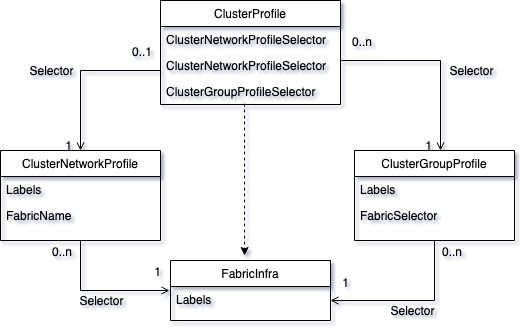

The diagram above was exported from draw.io. Its source (the exported page's mxGraphModel, read from the mxfile embedded in the PNG):
<mxGraphModel dx="1042" dy="681" grid="1" gridSize="10" guides="1" tooltips="1" connect="1" arrows="1" fold="1" page="1" pageScale="1" pageWidth="827" pageHeight="1169" math="0" shadow="0">
  <root>
    <mxCell id="WIyWlLk6GJQsqaUBKTNV-0" />
    <mxCell id="WIyWlLk6GJQsqaUBKTNV-1" parent="WIyWlLk6GJQsqaUBKTNV-0" />
    <mxCell id="zkfFHV4jXpPFQw0GAbJ--0" value="ClusterProfile" style="swimlane;fontStyle=0;align=center;verticalAlign=top;childLayout=stackLayout;horizontal=1;startSize=26;horizontalStack=0;resizeParent=1;resizeLast=0;collapsible=1;marginBottom=0;rounded=0;shadow=0;strokeWidth=1;" parent="WIyWlLk6GJQsqaUBKTNV-1" vertex="1">
      <mxGeometry x="220" y="120" width="180" height="104" as="geometry">
        <mxRectangle x="230" y="140" width="160" height="26" as="alternateBounds" />
      </mxGeometry>
    </mxCell>
    <mxCell id="zkfFHV4jXpPFQw0GAbJ--3" value="ClusterNetworkProfileSelector&#10;" style="text;align=left;verticalAlign=top;spacingLeft=4;spacingRight=4;overflow=hidden;rotatable=0;points=[[0,0.5],[1,0.5]];portConstraint=eastwest;rounded=0;shadow=0;html=0;" parent="zkfFHV4jXpPFQw0GAbJ--0" vertex="1">
      <mxGeometry y="26" width="180" height="26" as="geometry" />
    </mxCell>
    <mxCell id="6nBZAch2Ved1OqqHZVLA-10" value="ClusterNetworkProfileSelector&#10;" style="text;align=left;verticalAlign=top;spacingLeft=4;spacingRight=4;overflow=hidden;rotatable=0;points=[[0,0.5],[1,0.5]];portConstraint=eastwest;rounded=0;shadow=0;html=0;" vertex="1" parent="zkfFHV4jXpPFQw0GAbJ--0">
      <mxGeometry y="52" width="180" height="26" as="geometry" />
    </mxCell>
    <mxCell id="zkfFHV4jXpPFQw0GAbJ--2" value="ClusterGroupProfileSelector" style="text;align=left;verticalAlign=top;spacingLeft=4;spacingRight=4;overflow=hidden;rotatable=0;points=[[0,0.5],[1,0.5]];portConstraint=eastwest;rounded=0;shadow=0;html=0;" parent="zkfFHV4jXpPFQw0GAbJ--0" vertex="1">
      <mxGeometry y="78" width="180" height="26" as="geometry" />
    </mxCell>
    <mxCell id="zkfFHV4jXpPFQw0GAbJ--6" value="FabricInfra" style="swimlane;fontStyle=0;align=center;verticalAlign=top;childLayout=stackLayout;horizontal=1;startSize=26;horizontalStack=0;resizeParent=1;resizeLast=0;collapsible=1;marginBottom=0;rounded=0;shadow=0;strokeWidth=1;" parent="WIyWlLk6GJQsqaUBKTNV-1" vertex="1">
      <mxGeometry x="230" y="380" width="160" height="60" as="geometry">
        <mxRectangle x="130" y="380" width="160" height="26" as="alternateBounds" />
      </mxGeometry>
    </mxCell>
    <mxCell id="zkfFHV4jXpPFQw0GAbJ--7" value="Labels" style="text;align=left;verticalAlign=top;spacingLeft=4;spacingRight=4;overflow=hidden;rotatable=0;points=[[0,0.5],[1,0.5]];portConstraint=eastwest;" parent="zkfFHV4jXpPFQw0GAbJ--6" vertex="1">
      <mxGeometry y="26" width="160" height="26" as="geometry" />
    </mxCell>
    <mxCell id="zkfFHV4jXpPFQw0GAbJ--17" value="ClusterGroupProfile" style="swimlane;fontStyle=0;align=center;verticalAlign=top;childLayout=stackLayout;horizontal=1;startSize=26;horizontalStack=0;resizeParent=1;resizeLast=0;collapsible=1;marginBottom=0;rounded=0;shadow=0;strokeWidth=1;" parent="WIyWlLk6GJQsqaUBKTNV-1" vertex="1">
      <mxGeometry x="414" y="270" width="160" height="90" as="geometry">
        <mxRectangle x="550" y="140" width="160" height="26" as="alternateBounds" />
      </mxGeometry>
    </mxCell>
    <mxCell id="zkfFHV4jXpPFQw0GAbJ--18" value="Labels" style="text;align=left;verticalAlign=top;spacingLeft=4;spacingRight=4;overflow=hidden;rotatable=0;points=[[0,0.5],[1,0.5]];portConstraint=eastwest;" parent="zkfFHV4jXpPFQw0GAbJ--17" vertex="1">
      <mxGeometry y="26" width="160" height="26" as="geometry" />
    </mxCell>
    <mxCell id="zkfFHV4jXpPFQw0GAbJ--19" value="FabricSelector" style="text;align=left;verticalAlign=top;spacingLeft=4;spacingRight=4;overflow=hidden;rotatable=0;points=[[0,0.5],[1,0.5]];portConstraint=eastwest;rounded=0;shadow=0;html=0;" parent="zkfFHV4jXpPFQw0GAbJ--17" vertex="1">
      <mxGeometry y="52" width="160" height="26" as="geometry" />
    </mxCell>
    <mxCell id="zkfFHV4jXpPFQw0GAbJ--26" value="" style="endArrow=open;shadow=0;strokeWidth=1;rounded=0;endFill=1;edgeStyle=elbowEdgeStyle;elbow=vertical;exitX=1;exitY=0.5;exitDx=0;exitDy=0;" parent="WIyWlLk6GJQsqaUBKTNV-1" source="zkfFHV4jXpPFQw0GAbJ--3" target="zkfFHV4jXpPFQw0GAbJ--17" edge="1">
      <mxGeometry x="0.5" y="41" relative="1" as="geometry">
        <mxPoint x="500" y="170" as="sourcePoint" />
        <mxPoint x="540" y="192" as="targetPoint" />
        <mxPoint x="-40" y="32" as="offset" />
        <Array as="points">
          <mxPoint x="500" y="180" />
        </Array>
      </mxGeometry>
    </mxCell>
    <mxCell id="zkfFHV4jXpPFQw0GAbJ--27" value="0..n" style="resizable=0;align=left;verticalAlign=bottom;labelBackgroundColor=none;fontSize=12;" parent="zkfFHV4jXpPFQw0GAbJ--26" connectable="0" vertex="1">
      <mxGeometry x="-1" relative="1" as="geometry">
        <mxPoint x="10" y="11" as="offset" />
      </mxGeometry>
    </mxCell>
    <mxCell id="zkfFHV4jXpPFQw0GAbJ--28" value="1" style="resizable=0;align=right;verticalAlign=bottom;labelBackgroundColor=none;fontSize=12;" parent="zkfFHV4jXpPFQw0GAbJ--26" connectable="0" vertex="1">
      <mxGeometry x="1" relative="1" as="geometry">
        <mxPoint x="-7" y="4" as="offset" />
      </mxGeometry>
    </mxCell>
    <mxCell id="zkfFHV4jXpPFQw0GAbJ--29" value="Selector" style="text;html=1;resizable=0;points=[];;align=center;verticalAlign=middle;labelBackgroundColor=none;rounded=0;shadow=0;strokeWidth=1;fontSize=12;" parent="zkfFHV4jXpPFQw0GAbJ--26" vertex="1" connectable="0">
      <mxGeometry x="0.5" y="49" relative="1" as="geometry">
        <mxPoint x="-19" y="-27" as="offset" />
      </mxGeometry>
    </mxCell>
    <mxCell id="6nBZAch2Ved1OqqHZVLA-6" value="" style="endArrow=open;shadow=0;strokeWidth=1;rounded=0;endFill=1;edgeStyle=elbowEdgeStyle;elbow=vertical;exitX=0;exitY=0.5;exitDx=0;exitDy=0;" edge="1" parent="WIyWlLk6GJQsqaUBKTNV-1" source="zkfFHV4jXpPFQw0GAbJ--2">
      <mxGeometry x="0.5" y="41" relative="1" as="geometry">
        <mxPoint x="110" y="150" as="sourcePoint" />
        <mxPoint x="140" y="270" as="targetPoint" />
        <mxPoint x="-40" y="32" as="offset" />
        <Array as="points">
          <mxPoint x="140" y="190" />
        </Array>
      </mxGeometry>
    </mxCell>
    <mxCell id="6nBZAch2Ved1OqqHZVLA-7" value="0..1" style="resizable=0;align=left;verticalAlign=bottom;labelBackgroundColor=none;fontSize=12;" connectable="0" vertex="1" parent="6nBZAch2Ved1OqqHZVLA-6">
      <mxGeometry x="-1" relative="1" as="geometry">
        <mxPoint x="-30" y="-31" as="offset" />
      </mxGeometry>
    </mxCell>
    <mxCell id="6nBZAch2Ved1OqqHZVLA-8" value="1" style="resizable=0;align=right;verticalAlign=bottom;labelBackgroundColor=none;fontSize=12;" connectable="0" vertex="1" parent="6nBZAch2Ved1OqqHZVLA-6">
      <mxGeometry x="1" relative="1" as="geometry">
        <mxPoint x="-7" y="4" as="offset" />
      </mxGeometry>
    </mxCell>
    <mxCell id="6nBZAch2Ved1OqqHZVLA-9" value="Selector" style="text;html=1;resizable=0;points=[];;align=center;verticalAlign=middle;labelBackgroundColor=none;rounded=0;shadow=0;strokeWidth=1;fontSize=12;" vertex="1" connectable="0" parent="6nBZAch2Ved1OqqHZVLA-6">
      <mxGeometry x="0.5" y="49" relative="1" as="geometry">
        <mxPoint x="-79" y="-35" as="offset" />
      </mxGeometry>
    </mxCell>
    <mxCell id="6nBZAch2Ved1OqqHZVLA-11" value="ClusterNetworkProfile" style="swimlane;fontStyle=0;align=center;verticalAlign=top;childLayout=stackLayout;horizontal=1;startSize=26;horizontalStack=0;resizeParent=1;resizeLast=0;collapsible=1;marginBottom=0;rounded=0;shadow=0;strokeWidth=1;" vertex="1" parent="WIyWlLk6GJQsqaUBKTNV-1">
      <mxGeometry x="60" y="270" width="160" height="90" as="geometry">
        <mxRectangle x="550" y="140" width="160" height="26" as="alternateBounds" />
      </mxGeometry>
    </mxCell>
    <mxCell id="6nBZAch2Ved1OqqHZVLA-12" value="Labels" style="text;align=left;verticalAlign=top;spacingLeft=4;spacingRight=4;overflow=hidden;rotatable=0;points=[[0,0.5],[1,0.5]];portConstraint=eastwest;" vertex="1" parent="6nBZAch2Ved1OqqHZVLA-11">
      <mxGeometry y="26" width="160" height="26" as="geometry" />
    </mxCell>
    <mxCell id="6nBZAch2Ved1OqqHZVLA-13" value="FabricName" style="text;align=left;verticalAlign=top;spacingLeft=4;spacingRight=4;overflow=hidden;rotatable=0;points=[[0,0.5],[1,0.5]];portConstraint=eastwest;rounded=0;shadow=0;html=0;" vertex="1" parent="6nBZAch2Ved1OqqHZVLA-11">
      <mxGeometry y="52" width="160" height="26" as="geometry" />
    </mxCell>
    <mxCell id="6nBZAch2Ved1OqqHZVLA-14" value="" style="endArrow=open;shadow=0;strokeWidth=1;rounded=0;endFill=1;edgeStyle=elbowEdgeStyle;elbow=vertical;exitX=0.5;exitY=1;exitDx=0;exitDy=0;entryX=-0.006;entryY=0.154;entryDx=0;entryDy=0;entryPerimeter=0;" edge="1" parent="WIyWlLk6GJQsqaUBKTNV-1" source="6nBZAch2Ved1OqqHZVLA-11" target="zkfFHV4jXpPFQw0GAbJ--7">
      <mxGeometry x="0.5" y="41" relative="1" as="geometry">
        <mxPoint x="230" y="221" as="sourcePoint" />
        <mxPoint x="150" y="280" as="targetPoint" />
        <mxPoint x="-40" y="32" as="offset" />
        <Array as="points">
          <mxPoint x="170" y="410" />
        </Array>
      </mxGeometry>
    </mxCell>
    <mxCell id="6nBZAch2Ved1OqqHZVLA-15" value="0..n" style="resizable=0;align=left;verticalAlign=bottom;labelBackgroundColor=none;fontSize=12;" connectable="0" vertex="1" parent="6nBZAch2Ved1OqqHZVLA-14">
      <mxGeometry x="-1" relative="1" as="geometry">
        <mxPoint x="-30" y="20" as="offset" />
      </mxGeometry>
    </mxCell>
    <mxCell id="6nBZAch2Ved1OqqHZVLA-16" value="1" style="resizable=0;align=right;verticalAlign=bottom;labelBackgroundColor=none;fontSize=12;" connectable="0" vertex="1" parent="6nBZAch2Ved1OqqHZVLA-14">
      <mxGeometry x="1" relative="1" as="geometry">
        <mxPoint x="-7" y="-10" as="offset" />
      </mxGeometry>
    </mxCell>
    <mxCell id="6nBZAch2Ved1OqqHZVLA-17" value="Selector" style="text;html=1;resizable=0;points=[];;align=center;verticalAlign=middle;labelBackgroundColor=none;rounded=0;shadow=0;strokeWidth=1;fontSize=12;" vertex="1" connectable="0" parent="6nBZAch2Ved1OqqHZVLA-14">
      <mxGeometry x="0.5" y="49" relative="1" as="geometry">
        <mxPoint x="-34" y="59" as="offset" />
      </mxGeometry>
    </mxCell>
    <mxCell id="6nBZAch2Ved1OqqHZVLA-22" value="" style="endArrow=open;shadow=0;strokeWidth=1;rounded=0;endFill=1;edgeStyle=elbowEdgeStyle;elbow=vertical;exitX=0.5;exitY=1;exitDx=0;exitDy=0;" edge="1" parent="WIyWlLk6GJQsqaUBKTNV-1" source="zkfFHV4jXpPFQw0GAbJ--17">
      <mxGeometry x="0.5" y="41" relative="1" as="geometry">
        <mxPoint x="410" y="169" as="sourcePoint" />
        <mxPoint x="390" y="420" as="targetPoint" />
        <mxPoint x="-40" y="32" as="offset" />
        <Array as="points">
          <mxPoint x="450" y="420" />
        </Array>
      </mxGeometry>
    </mxCell>
    <mxCell id="6nBZAch2Ved1OqqHZVLA-23" value="0..n" style="resizable=0;align=left;verticalAlign=bottom;labelBackgroundColor=none;fontSize=12;" connectable="0" vertex="1" parent="6nBZAch2Ved1OqqHZVLA-22">
      <mxGeometry x="-1" relative="1" as="geometry">
        <mxPoint x="6" y="20" as="offset" />
      </mxGeometry>
    </mxCell>
    <mxCell id="6nBZAch2Ved1OqqHZVLA-24" value="1" style="resizable=0;align=right;verticalAlign=bottom;labelBackgroundColor=none;fontSize=12;" connectable="0" vertex="1" parent="6nBZAch2Ved1OqqHZVLA-22">
      <mxGeometry x="1" relative="1" as="geometry">
        <mxPoint x="20" y="-9" as="offset" />
      </mxGeometry>
    </mxCell>
    <mxCell id="6nBZAch2Ved1OqqHZVLA-25" value="Selector" style="text;html=1;resizable=0;points=[];;align=center;verticalAlign=middle;labelBackgroundColor=none;rounded=0;shadow=0;strokeWidth=1;fontSize=12;" vertex="1" connectable="0" parent="6nBZAch2Ved1OqqHZVLA-22">
      <mxGeometry x="0.5" y="49" relative="1" as="geometry">
        <mxPoint x="40" y="-39" as="offset" />
      </mxGeometry>
    </mxCell>
    <mxCell id="6nBZAch2Ved1OqqHZVLA-29" value="" style="endArrow=classic;html=1;rounded=0;exitX=0.467;exitY=0.962;exitDx=0;exitDy=0;exitPerimeter=0;entryX=0.463;entryY=-0.083;entryDx=0;entryDy=0;entryPerimeter=0;dashed=1;" edge="1" parent="WIyWlLk6GJQsqaUBKTNV-1" source="zkfFHV4jXpPFQw0GAbJ--2" target="zkfFHV4jXpPFQw0GAbJ--6">
      <mxGeometry width="50" height="50" relative="1" as="geometry">
        <mxPoint x="390" y="380" as="sourcePoint" />
        <mxPoint x="440" y="330" as="targetPoint" />
      </mxGeometry>
    </mxCell>
  </root>
</mxGraphModel>